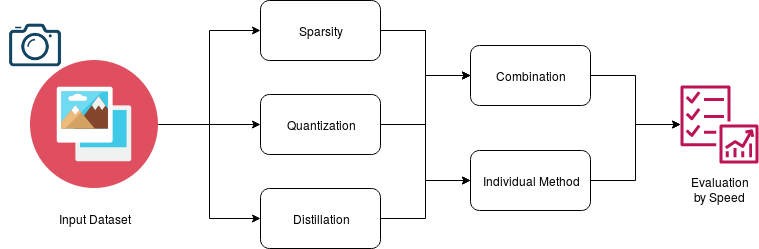

The diagram above was exported from draw.io. Its source (the exported page's mxGraphModel, read from the mxfile embedded in the PNG):
<mxGraphModel dx="1357" dy="807" grid="1" gridSize="10" guides="1" tooltips="1" connect="1" arrows="1" fold="1" page="1" pageScale="1" pageWidth="850" pageHeight="1100" math="0" shadow="0">
  <root>
    <mxCell id="0" />
    <mxCell id="1" parent="0" />
    <mxCell id="b6Wty4xnbnSa_p4xEro5-9" style="edgeStyle=orthogonalEdgeStyle;rounded=0;orthogonalLoop=1;jettySize=auto;html=1;exitX=1;exitY=0.5;exitDx=0;exitDy=0;entryX=0;entryY=0.5;entryDx=0;entryDy=0;" edge="1" parent="1" source="b6Wty4xnbnSa_p4xEro5-1" target="b6Wty4xnbnSa_p4xEro5-3">
      <mxGeometry relative="1" as="geometry" />
    </mxCell>
    <mxCell id="b6Wty4xnbnSa_p4xEro5-10" style="edgeStyle=orthogonalEdgeStyle;rounded=0;orthogonalLoop=1;jettySize=auto;html=1;exitX=1;exitY=0.5;exitDx=0;exitDy=0;entryX=0;entryY=0.5;entryDx=0;entryDy=0;" edge="1" parent="1" source="b6Wty4xnbnSa_p4xEro5-1" target="b6Wty4xnbnSa_p4xEro5-4">
      <mxGeometry relative="1" as="geometry" />
    </mxCell>
    <mxCell id="b6Wty4xnbnSa_p4xEro5-11" style="edgeStyle=orthogonalEdgeStyle;rounded=0;orthogonalLoop=1;jettySize=auto;html=1;exitX=1;exitY=0.5;exitDx=0;exitDy=0;entryX=0;entryY=0.5;entryDx=0;entryDy=0;" edge="1" parent="1" source="b6Wty4xnbnSa_p4xEro5-1" target="b6Wty4xnbnSa_p4xEro5-5">
      <mxGeometry relative="1" as="geometry" />
    </mxCell>
    <mxCell id="b6Wty4xnbnSa_p4xEro5-1" value="" style="shape=image;html=1;verticalAlign=top;verticalLabelPosition=bottom;labelBackgroundColor=#ffffff;imageAspect=0;aspect=fixed;image=https://cdn0.iconfinder.com/data/icons/kameleon-free-pack-rounded/110/Images-128.png" vertex="1" parent="1">
      <mxGeometry x="70" y="280" width="128" height="128" as="geometry" />
    </mxCell>
    <mxCell id="b6Wty4xnbnSa_p4xEro5-2" value="" style="shape=image;html=1;verticalAlign=top;verticalLabelPosition=bottom;labelBackgroundColor=#ffffff;imageAspect=0;aspect=fixed;image=https://cdn4.iconfinder.com/data/icons/evil-icons-user-interface/64/camera-128.png" vertex="1" parent="1">
      <mxGeometry x="40" y="230" width="70" height="70" as="geometry" />
    </mxCell>
    <mxCell id="b6Wty4xnbnSa_p4xEro5-12" style="edgeStyle=orthogonalEdgeStyle;rounded=0;orthogonalLoop=1;jettySize=auto;html=1;exitX=1;exitY=0.5;exitDx=0;exitDy=0;entryX=0;entryY=0.5;entryDx=0;entryDy=0;" edge="1" parent="1" source="b6Wty4xnbnSa_p4xEro5-3" target="b6Wty4xnbnSa_p4xEro5-6">
      <mxGeometry relative="1" as="geometry" />
    </mxCell>
    <mxCell id="b6Wty4xnbnSa_p4xEro5-15" style="edgeStyle=orthogonalEdgeStyle;rounded=0;orthogonalLoop=1;jettySize=auto;html=1;exitX=1;exitY=0.5;exitDx=0;exitDy=0;entryX=0;entryY=0.5;entryDx=0;entryDy=0;" edge="1" parent="1" source="b6Wty4xnbnSa_p4xEro5-3" target="b6Wty4xnbnSa_p4xEro5-7">
      <mxGeometry relative="1" as="geometry" />
    </mxCell>
    <mxCell id="b6Wty4xnbnSa_p4xEro5-3" value="Sparsity" style="rounded=1;whiteSpace=wrap;html=1;" vertex="1" parent="1">
      <mxGeometry x="300" y="220" width="120" height="60" as="geometry" />
    </mxCell>
    <mxCell id="b6Wty4xnbnSa_p4xEro5-13" style="edgeStyle=orthogonalEdgeStyle;rounded=0;orthogonalLoop=1;jettySize=auto;html=1;exitX=1;exitY=0.5;exitDx=0;exitDy=0;entryX=0;entryY=0.5;entryDx=0;entryDy=0;" edge="1" parent="1" source="b6Wty4xnbnSa_p4xEro5-4" target="b6Wty4xnbnSa_p4xEro5-6">
      <mxGeometry relative="1" as="geometry" />
    </mxCell>
    <mxCell id="b6Wty4xnbnSa_p4xEro5-16" style="edgeStyle=orthogonalEdgeStyle;rounded=0;orthogonalLoop=1;jettySize=auto;html=1;exitX=1;exitY=0.5;exitDx=0;exitDy=0;entryX=0;entryY=0.5;entryDx=0;entryDy=0;" edge="1" parent="1" source="b6Wty4xnbnSa_p4xEro5-4" target="b6Wty4xnbnSa_p4xEro5-7">
      <mxGeometry relative="1" as="geometry" />
    </mxCell>
    <mxCell id="b6Wty4xnbnSa_p4xEro5-4" value="Quantization" style="rounded=1;whiteSpace=wrap;html=1;" vertex="1" parent="1">
      <mxGeometry x="300" y="314" width="120" height="60" as="geometry" />
    </mxCell>
    <mxCell id="b6Wty4xnbnSa_p4xEro5-14" style="edgeStyle=orthogonalEdgeStyle;rounded=0;orthogonalLoop=1;jettySize=auto;html=1;exitX=1;exitY=0.5;exitDx=0;exitDy=0;entryX=0;entryY=0.5;entryDx=0;entryDy=0;" edge="1" parent="1" source="b6Wty4xnbnSa_p4xEro5-5" target="b6Wty4xnbnSa_p4xEro5-6">
      <mxGeometry relative="1" as="geometry" />
    </mxCell>
    <mxCell id="b6Wty4xnbnSa_p4xEro5-5" value="Distillation" style="rounded=1;whiteSpace=wrap;html=1;" vertex="1" parent="1">
      <mxGeometry x="300" y="408" width="120" height="60" as="geometry" />
    </mxCell>
    <mxCell id="b6Wty4xnbnSa_p4xEro5-22" style="edgeStyle=orthogonalEdgeStyle;rounded=0;orthogonalLoop=1;jettySize=auto;html=1;exitX=1;exitY=0.5;exitDx=0;exitDy=0;" edge="1" parent="1" source="b6Wty4xnbnSa_p4xEro5-6" target="b6Wty4xnbnSa_p4xEro5-8">
      <mxGeometry relative="1" as="geometry" />
    </mxCell>
    <mxCell id="b6Wty4xnbnSa_p4xEro5-6" value="Combination" style="rounded=1;whiteSpace=wrap;html=1;" vertex="1" parent="1">
      <mxGeometry x="510" y="265" width="120" height="60" as="geometry" />
    </mxCell>
    <mxCell id="b6Wty4xnbnSa_p4xEro5-23" style="edgeStyle=orthogonalEdgeStyle;rounded=0;orthogonalLoop=1;jettySize=auto;html=1;exitX=1;exitY=0.5;exitDx=0;exitDy=0;" edge="1" parent="1" source="b6Wty4xnbnSa_p4xEro5-7" target="b6Wty4xnbnSa_p4xEro5-8">
      <mxGeometry relative="1" as="geometry" />
    </mxCell>
    <mxCell id="b6Wty4xnbnSa_p4xEro5-7" value="Individual Method" style="rounded=1;whiteSpace=wrap;html=1;" vertex="1" parent="1">
      <mxGeometry x="510" y="370" width="120" height="60" as="geometry" />
    </mxCell>
    <mxCell id="b6Wty4xnbnSa_p4xEro5-8" value="" style="outlineConnect=0;fontColor=#232F3E;gradientColor=none;fillColor=#BC1356;strokeColor=none;dashed=0;verticalLabelPosition=bottom;verticalAlign=top;align=center;html=1;fontSize=12;fontStyle=0;aspect=fixed;pointerEvents=1;shape=mxgraph.aws4.checklist_performance;" vertex="1" parent="1">
      <mxGeometry x="720" y="305" width="78" height="78" as="geometry" />
    </mxCell>
    <mxCell id="b6Wty4xnbnSa_p4xEro5-24" value="&lt;div&gt;Input Dataset&lt;/div&gt;" style="text;html=1;strokeColor=none;fillColor=none;align=center;verticalAlign=middle;whiteSpace=wrap;rounded=0;" vertex="1" parent="1">
      <mxGeometry x="87" y="428" width="94" height="20" as="geometry" />
    </mxCell>
    <mxCell id="b6Wty4xnbnSa_p4xEro5-25" value="Evaluation by Speed" style="text;html=1;strokeColor=none;fillColor=none;align=center;verticalAlign=middle;whiteSpace=wrap;rounded=0;" vertex="1" parent="1">
      <mxGeometry x="723.5" y="398" width="71" height="20" as="geometry" />
    </mxCell>
  </root>
</mxGraphModel>